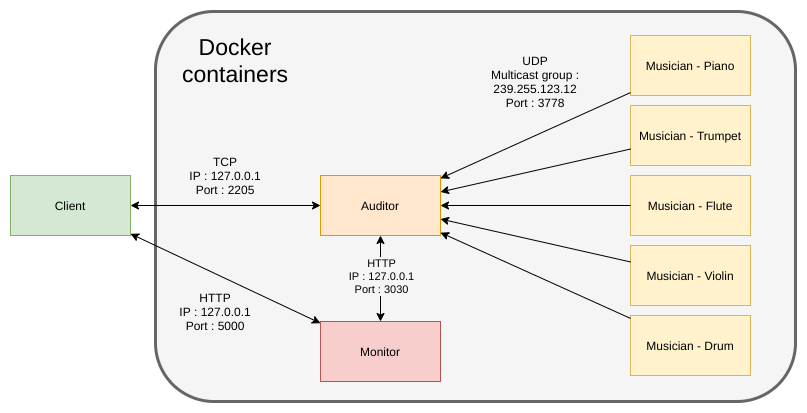

The diagram above was exported from draw.io. Its source (the exported page's mxGraphModel, read from the mxfile embedded in the PNG):
<mxGraphModel dx="1422" dy="707" grid="1" gridSize="10" guides="1" tooltips="1" connect="1" arrows="1" fold="1" page="1" pageScale="1" pageWidth="1169" pageHeight="827" math="0" shadow="0">
  <root>
    <mxCell id="0" />
    <mxCell id="1" parent="0" />
    <mxCell id="2" value="" style="rounded=1;whiteSpace=wrap;html=1;strokeColor=#666666;fontColor=#333333;strokeWidth=3;fillColor=#f5f5f5;" vertex="1" parent="1">
      <mxGeometry x="360" y="220" width="640" height="390" as="geometry" />
    </mxCell>
    <mxCell id="3" value="Auditor" style="rounded=0;whiteSpace=wrap;html=1;fillColor=#ffe6cc;strokeColor=#d79b00;" vertex="1" parent="1">
      <mxGeometry x="525" y="384" width="120" height="60" as="geometry" />
    </mxCell>
    <mxCell id="4" value="Client" style="rounded=0;whiteSpace=wrap;html=1;fillColor=#d5e8d4;strokeColor=#82b366;" vertex="1" parent="1">
      <mxGeometry x="215" y="384" width="120" height="60" as="geometry" />
    </mxCell>
    <mxCell id="5" value="Musician - Flute" style="rounded=0;whiteSpace=wrap;html=1;fillColor=#fff2cc;strokeColor=#d6b656;" vertex="1" parent="1">
      <mxGeometry x="835" y="384" width="120" height="60" as="geometry" />
    </mxCell>
    <mxCell id="6" value="&lt;span&gt;Musician - Trumpet&lt;/span&gt;" style="rounded=0;whiteSpace=wrap;html=1;fillColor=#fff2cc;strokeColor=#d6b656;" vertex="1" parent="1">
      <mxGeometry x="835" y="314" width="120" height="60" as="geometry" />
    </mxCell>
    <mxCell id="7" value="&lt;span&gt;Musician - Piano&lt;/span&gt;" style="rounded=0;whiteSpace=wrap;html=1;fillColor=#fff2cc;strokeColor=#d6b656;" vertex="1" parent="1">
      <mxGeometry x="835" y="244" width="120" height="60" as="geometry" />
    </mxCell>
    <mxCell id="8" value="&lt;span&gt;Musician - Violin&lt;/span&gt;" style="rounded=0;whiteSpace=wrap;html=1;fillColor=#fff2cc;strokeColor=#d6b656;" vertex="1" parent="1">
      <mxGeometry x="835" y="454" width="120" height="60" as="geometry" />
    </mxCell>
    <mxCell id="9" value="&lt;span&gt;Musician - Drum&lt;/span&gt;" style="rounded=0;whiteSpace=wrap;html=1;fillColor=#fff2cc;strokeColor=#d6b656;" vertex="1" parent="1">
      <mxGeometry x="835" y="524" width="120" height="60" as="geometry" />
    </mxCell>
    <mxCell id="10" value="" style="endArrow=classic;startArrow=classic;html=1;" edge="1" source="4" target="3" parent="1">
      <mxGeometry width="50" height="50" relative="1" as="geometry">
        <mxPoint x="575" y="434" as="sourcePoint" />
        <mxPoint x="625" y="384" as="targetPoint" />
      </mxGeometry>
    </mxCell>
    <mxCell id="11" value="" style="endArrow=classic;html=1;" edge="1" source="9" target="3" parent="1">
      <mxGeometry width="50" height="50" relative="1" as="geometry">
        <mxPoint x="575" y="434" as="sourcePoint" />
        <mxPoint x="625" y="384" as="targetPoint" />
      </mxGeometry>
    </mxCell>
    <mxCell id="12" value="" style="endArrow=classic;html=1;" edge="1" source="8" target="3" parent="1">
      <mxGeometry width="50" height="50" relative="1" as="geometry">
        <mxPoint x="835" y="489.8032258064517" as="sourcePoint" />
        <mxPoint x="645" y="403.9967741935484" as="targetPoint" />
      </mxGeometry>
    </mxCell>
    <mxCell id="13" value="" style="endArrow=classic;html=1;" edge="1" source="5" target="3" parent="1">
      <mxGeometry width="50" height="50" relative="1" as="geometry">
        <mxPoint x="845" y="480.45161290322585" as="sourcePoint" />
        <mxPoint x="655" y="437.54838709677415" as="targetPoint" />
      </mxGeometry>
    </mxCell>
    <mxCell id="14" value="" style="endArrow=classic;html=1;" edge="1" source="6" target="3" parent="1">
      <mxGeometry width="50" height="50" relative="1" as="geometry">
        <mxPoint x="845" y="424" as="sourcePoint" />
        <mxPoint x="655" y="424" as="targetPoint" />
      </mxGeometry>
    </mxCell>
    <mxCell id="15" value="" style="endArrow=classic;html=1;" edge="1" source="7" target="3" parent="1">
      <mxGeometry width="50" height="50" relative="1" as="geometry">
        <mxPoint x="845" y="367.54838709677426" as="sourcePoint" />
        <mxPoint x="655" y="410.45161290322585" as="targetPoint" />
      </mxGeometry>
    </mxCell>
    <mxCell id="16" value="TCP&lt;br&gt;IP : 127.0.0.1&lt;br&gt;Port : 2205" style="text;html=1;strokeColor=none;fillColor=none;align=center;verticalAlign=middle;whiteSpace=wrap;rounded=0;" vertex="1" parent="1">
      <mxGeometry x="360" y="354" width="140" height="60" as="geometry" />
    </mxCell>
    <mxCell id="17" value="UDP&lt;br&gt;Multicast group :&lt;br&gt;239.255.123.12&lt;br&gt;Port : 3778" style="text;html=1;strokeColor=none;fillColor=none;align=center;verticalAlign=middle;whiteSpace=wrap;rounded=0;" vertex="1" parent="1">
      <mxGeometry x="670" y="260" width="140" height="60" as="geometry" />
    </mxCell>
    <mxCell id="18" value="Monitor" style="rounded=0;whiteSpace=wrap;html=1;fillColor=#f8cecc;strokeColor=#b85450;" vertex="1" parent="1">
      <mxGeometry x="525" y="530" width="120" height="60" as="geometry" />
    </mxCell>
    <mxCell id="19" value="" style="endArrow=classic;startArrow=classic;html=1;" edge="1" source="18" target="3" parent="1">
      <mxGeometry width="50" height="50" relative="1" as="geometry">
        <mxPoint x="550" y="340" as="sourcePoint" />
        <mxPoint x="600" y="290" as="targetPoint" />
      </mxGeometry>
    </mxCell>
    <mxCell id="20" value="HTTP&lt;br&gt;IP : 127.0.0.1&lt;br&gt;Port : 3030" style="edgeLabel;html=1;align=center;verticalAlign=middle;resizable=0;points=[];labelBackgroundColor=#F5F5F5;" vertex="1" connectable="0" parent="19">
      <mxGeometry x="-0.4186" y="-2" relative="1" as="geometry">
        <mxPoint x="-2" y="-21" as="offset" />
      </mxGeometry>
    </mxCell>
    <mxCell id="21" value="Docker containers" style="text;html=1;strokeColor=none;fillColor=none;align=center;verticalAlign=middle;whiteSpace=wrap;rounded=0;fontSize=23;" vertex="1" parent="1">
      <mxGeometry x="370" y="244" width="140" height="50" as="geometry" />
    </mxCell>
    <mxCell id="22" value="" style="endArrow=classic;startArrow=classic;html=1;fontSize=23;" edge="1" source="4" target="18" parent="1">
      <mxGeometry width="50" height="50" relative="1" as="geometry">
        <mxPoint x="550" y="370" as="sourcePoint" />
        <mxPoint x="600" y="320" as="targetPoint" />
      </mxGeometry>
    </mxCell>
    <mxCell id="23" value="HTTP&lt;br&gt;IP : 127.0.0.1&lt;br&gt;Port : 5000" style="text;html=1;strokeColor=none;fillColor=none;align=center;verticalAlign=middle;whiteSpace=wrap;rounded=0;" vertex="1" parent="1">
      <mxGeometry x="350" y="490" width="140" height="60" as="geometry" />
    </mxCell>
  </root>
</mxGraphModel>